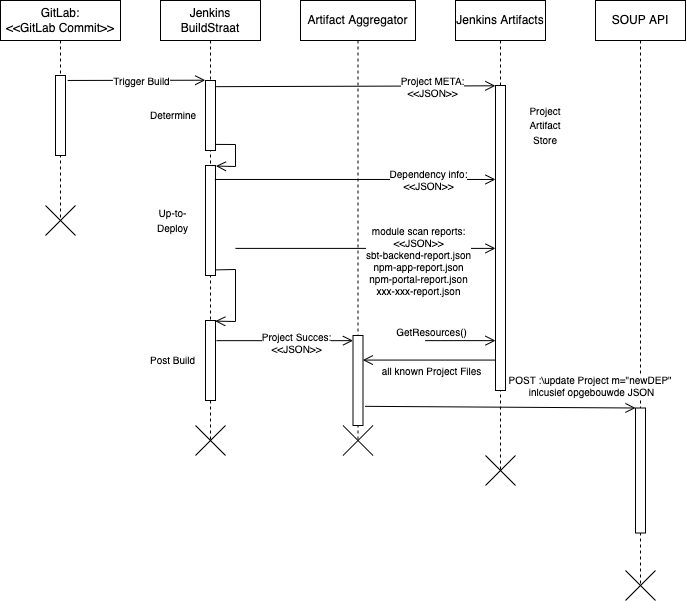

The diagram above was exported from draw.io. Its source (the exported page's mxGraphModel, read from the mxfile embedded in the PNG):
<mxGraphModel dx="1218" dy="905" grid="1" gridSize="5" guides="1" tooltips="1" connect="1" arrows="1" fold="1" page="1" pageScale="1" pageWidth="827" pageHeight="1169" math="0" shadow="0">
  <root>
    <mxCell id="oXHqXAB-IF2x-0nbtKr2-0" />
    <mxCell id="oXHqXAB-IF2x-0nbtKr2-1" parent="oXHqXAB-IF2x-0nbtKr2-0" />
    <mxCell id="oXHqXAB-IF2x-0nbtKr2-15" value="GitLab:&lt;br&gt;&amp;lt;&amp;lt;GitLab Commit&amp;gt;&amp;gt;" style="shape=umlLifeline;perimeter=lifelinePerimeter;whiteSpace=wrap;html=1;container=1;collapsible=0;recursiveResize=0;outlineConnect=0;" vertex="1" parent="oXHqXAB-IF2x-0nbtKr2-1">
      <mxGeometry x="40" y="40" width="120" height="220" as="geometry" />
    </mxCell>
    <mxCell id="oXHqXAB-IF2x-0nbtKr2-16" value="" style="html=1;points=[];perimeter=orthogonalPerimeter;" vertex="1" parent="oXHqXAB-IF2x-0nbtKr2-15">
      <mxGeometry x="55" y="75" width="10" height="80" as="geometry" />
    </mxCell>
    <mxCell id="oXHqXAB-IF2x-0nbtKr2-17" value="Jenkins BuildStraat" style="shape=umlLifeline;perimeter=lifelinePerimeter;whiteSpace=wrap;html=1;container=1;collapsible=0;recursiveResize=0;outlineConnect=0;" vertex="1" parent="oXHqXAB-IF2x-0nbtKr2-1">
      <mxGeometry x="200" y="40" width="100" height="440" as="geometry" />
    </mxCell>
    <mxCell id="oXHqXAB-IF2x-0nbtKr2-18" value="" style="html=1;points=[];perimeter=orthogonalPerimeter;" vertex="1" parent="oXHqXAB-IF2x-0nbtKr2-17">
      <mxGeometry x="45" y="80" width="10" height="70" as="geometry" />
    </mxCell>
    <mxCell id="oXHqXAB-IF2x-0nbtKr2-21" value="&lt;font style=&quot;font-size: 10px&quot;&gt;Determine&lt;/font&gt;" style="text;html=1;strokeColor=none;fillColor=none;align=center;verticalAlign=middle;whiteSpace=wrap;rounded=0;" vertex="1" parent="oXHqXAB-IF2x-0nbtKr2-17">
      <mxGeometry x="-12.5" y="110" width="50" height="10" as="geometry" />
    </mxCell>
    <mxCell id="oXHqXAB-IF2x-0nbtKr2-22" value="" style="html=1;points=[];perimeter=orthogonalPerimeter;" vertex="1" parent="oXHqXAB-IF2x-0nbtKr2-17">
      <mxGeometry x="45" y="165" width="10" height="110" as="geometry" />
    </mxCell>
    <mxCell id="oXHqXAB-IF2x-0nbtKr2-24" value="" style="endArrow=open;startArrow=none;endFill=0;startFill=0;endSize=8;html=1;verticalAlign=bottom;labelBackgroundColor=none;strokeWidth=1;rounded=0;fontSize=10;exitX=1.004;exitY=0.913;exitDx=0;exitDy=0;exitPerimeter=0;entryX=1.042;entryY=0.005;entryDx=0;entryDy=0;entryPerimeter=0;" edge="1" parent="oXHqXAB-IF2x-0nbtKr2-17" source="oXHqXAB-IF2x-0nbtKr2-18" target="oXHqXAB-IF2x-0nbtKr2-22">
      <mxGeometry width="160" relative="1" as="geometry">
        <mxPoint x="-45" y="280" as="sourcePoint" />
        <mxPoint x="115" y="280" as="targetPoint" />
        <Array as="points">
          <mxPoint x="75" y="144" />
          <mxPoint x="75" y="166" />
        </Array>
      </mxGeometry>
    </mxCell>
    <mxCell id="oXHqXAB-IF2x-0nbtKr2-25" value="&lt;font style=&quot;font-size: 10px&quot;&gt;Up-to-Deploy&lt;/font&gt;" style="text;html=1;strokeColor=none;fillColor=none;align=center;verticalAlign=middle;whiteSpace=wrap;rounded=0;" vertex="1" parent="oXHqXAB-IF2x-0nbtKr2-17">
      <mxGeometry x="-15" y="205" width="55" height="30" as="geometry" />
    </mxCell>
    <mxCell id="oXHqXAB-IF2x-0nbtKr2-26" value="" style="html=1;points=[];perimeter=orthogonalPerimeter;" vertex="1" parent="oXHqXAB-IF2x-0nbtKr2-17">
      <mxGeometry x="45" y="320" width="10" height="80" as="geometry" />
    </mxCell>
    <mxCell id="oXHqXAB-IF2x-0nbtKr2-27" value="" style="endArrow=open;startArrow=none;endFill=0;startFill=0;endSize=8;html=1;verticalAlign=bottom;labelBackgroundColor=none;strokeWidth=1;rounded=0;fontSize=10;exitX=0.976;exitY=0.949;exitDx=0;exitDy=0;exitPerimeter=0;entryX=0.976;entryY=0.008;entryDx=0;entryDy=0;entryPerimeter=0;" edge="1" parent="oXHqXAB-IF2x-0nbtKr2-17" source="oXHqXAB-IF2x-0nbtKr2-22" target="oXHqXAB-IF2x-0nbtKr2-26">
      <mxGeometry width="160" relative="1" as="geometry">
        <mxPoint x="60.039999999999964" y="245.0000000000001" as="sourcePoint" />
        <mxPoint x="60.41999999999996" y="271.49" as="targetPoint" />
        <Array as="points">
          <mxPoint x="75" y="269" />
          <mxPoint x="75" y="321" />
        </Array>
      </mxGeometry>
    </mxCell>
    <mxCell id="oXHqXAB-IF2x-0nbtKr2-28" value="&lt;font style=&quot;font-size: 10px&quot;&gt;Post Build&lt;/font&gt;" style="text;html=1;strokeColor=none;fillColor=none;align=center;verticalAlign=middle;whiteSpace=wrap;rounded=0;" vertex="1" parent="oXHqXAB-IF2x-0nbtKr2-17">
      <mxGeometry x="-15" y="345" width="55" height="30" as="geometry" />
    </mxCell>
    <mxCell id="oXHqXAB-IF2x-0nbtKr2-19" value="Jenkins Artifacts" style="shape=umlLifeline;perimeter=lifelinePerimeter;whiteSpace=wrap;html=1;container=1;collapsible=0;recursiveResize=0;outlineConnect=0;" vertex="1" parent="oXHqXAB-IF2x-0nbtKr2-1">
      <mxGeometry x="495" y="40" width="90" height="470" as="geometry" />
    </mxCell>
    <mxCell id="oXHqXAB-IF2x-0nbtKr2-20" value="" style="html=1;points=[];perimeter=orthogonalPerimeter;" vertex="1" parent="oXHqXAB-IF2x-0nbtKr2-19">
      <mxGeometry x="40" y="85" width="10" height="305" as="geometry" />
    </mxCell>
    <mxCell id="oXHqXAB-IF2x-0nbtKr2-36" value="&lt;font style=&quot;font-size: 10px&quot;&gt;Project Artifact Store&lt;/font&gt;" style="text;html=1;strokeColor=none;fillColor=none;align=center;verticalAlign=middle;whiteSpace=wrap;rounded=0;" vertex="1" parent="oXHqXAB-IF2x-0nbtKr2-19">
      <mxGeometry x="65" y="105" width="50" height="40" as="geometry" />
    </mxCell>
    <mxCell id="oXHqXAB-IF2x-0nbtKr2-30" value="" style="endArrow=open;startArrow=none;endFill=0;startFill=0;endSize=8;html=1;verticalAlign=bottom;labelBackgroundColor=none;strokeWidth=1;rounded=0;fontSize=10;exitX=1.214;exitY=0.062;exitDx=0;exitDy=0;exitPerimeter=0;entryX=-0.024;entryY=-0.004;entryDx=0;entryDy=0;entryPerimeter=0;" edge="1" parent="oXHqXAB-IF2x-0nbtKr2-1" source="oXHqXAB-IF2x-0nbtKr2-16" target="oXHqXAB-IF2x-0nbtKr2-18">
      <mxGeometry width="160" relative="1" as="geometry">
        <mxPoint x="210" y="130" as="sourcePoint" />
        <mxPoint x="370" y="130" as="targetPoint" />
      </mxGeometry>
    </mxCell>
    <mxCell id="oXHqXAB-IF2x-0nbtKr2-31" value="Trigger Build" style="edgeLabel;html=1;align=center;verticalAlign=middle;resizable=0;points=[];fontSize=10;" vertex="1" connectable="0" parent="oXHqXAB-IF2x-0nbtKr2-30">
      <mxGeometry x="0.0671" relative="1" as="geometry">
        <mxPoint as="offset" />
      </mxGeometry>
    </mxCell>
    <mxCell id="oXHqXAB-IF2x-0nbtKr2-32" value="" style="endArrow=open;startArrow=none;endFill=0;startFill=0;endSize=8;html=1;verticalAlign=bottom;labelBackgroundColor=none;strokeWidth=1;rounded=0;fontSize=10;exitX=1.071;exitY=0.088;exitDx=0;exitDy=0;exitPerimeter=0;entryX=-0.014;entryY=0.001;entryDx=0;entryDy=0;entryPerimeter=0;" edge="1" parent="oXHqXAB-IF2x-0nbtKr2-1" source="oXHqXAB-IF2x-0nbtKr2-18" target="oXHqXAB-IF2x-0nbtKr2-20">
      <mxGeometry width="160" relative="1" as="geometry">
        <mxPoint x="340" y="150.00000000000003" as="sourcePoint" />
        <mxPoint x="517.62" y="149.76000000000002" as="targetPoint" />
      </mxGeometry>
    </mxCell>
    <mxCell id="oXHqXAB-IF2x-0nbtKr2-33" value="Project META:&lt;br&gt;&amp;lt;&amp;lt;JSON&amp;gt;&amp;gt;" style="edgeLabel;html=1;align=center;verticalAlign=middle;resizable=0;points=[];fontSize=10;" vertex="1" connectable="0" parent="oXHqXAB-IF2x-0nbtKr2-32">
      <mxGeometry x="0.0671" relative="1" as="geometry">
        <mxPoint x="67" as="offset" />
      </mxGeometry>
    </mxCell>
    <mxCell id="oXHqXAB-IF2x-0nbtKr2-34" value="" style="endArrow=open;startArrow=none;endFill=0;startFill=0;endSize=8;html=1;verticalAlign=bottom;labelBackgroundColor=none;strokeWidth=1;rounded=0;fontSize=10;exitX=0.929;exitY=0.127;exitDx=0;exitDy=0;exitPerimeter=0;" edge="1" parent="oXHqXAB-IF2x-0nbtKr2-1" source="oXHqXAB-IF2x-0nbtKr2-22" target="oXHqXAB-IF2x-0nbtKr2-20">
      <mxGeometry width="160" relative="1" as="geometry">
        <mxPoint x="280.7099999999999" y="224.99999999999997" as="sourcePoint" />
        <mxPoint x="655.3599999999999" y="294.3699999999999" as="targetPoint" />
      </mxGeometry>
    </mxCell>
    <mxCell id="oXHqXAB-IF2x-0nbtKr2-35" value="Dependency info:&lt;br&gt;&amp;lt;&amp;lt;JSON&amp;gt;&amp;gt;" style="edgeLabel;html=1;align=center;verticalAlign=middle;resizable=0;points=[];fontSize=10;" vertex="1" connectable="0" parent="oXHqXAB-IF2x-0nbtKr2-34">
      <mxGeometry x="0.0671" relative="1" as="geometry">
        <mxPoint x="63" as="offset" />
      </mxGeometry>
    </mxCell>
    <mxCell id="oXHqXAB-IF2x-0nbtKr2-41" value="" style="endArrow=open;startArrow=none;endFill=0;startFill=0;endSize=8;html=1;verticalAlign=bottom;labelBackgroundColor=none;strokeWidth=1;rounded=0;fontSize=10;exitX=1.167;exitY=0.61;exitDx=0;exitDy=0;exitPerimeter=0;" edge="1" parent="oXHqXAB-IF2x-0nbtKr2-1" target="oXHqXAB-IF2x-0nbtKr2-20">
      <mxGeometry width="160" relative="1" as="geometry">
        <mxPoint x="274.99999999999994" y="287.90000000000003" as="sourcePoint" />
        <mxPoint x="654.4000000000001" y="364.84000000000003" as="targetPoint" />
      </mxGeometry>
    </mxCell>
    <mxCell id="oXHqXAB-IF2x-0nbtKr2-42" value="module scan reports:&lt;br&gt;&amp;lt;&amp;lt;JSON&amp;gt;&amp;gt;&lt;br&gt;sbt-backend-report.json&lt;br&gt;npm-app-report.json&lt;br&gt;npm-portal-report.json&lt;br&gt;xxx-xxx-report.json" style="edgeLabel;html=1;align=center;verticalAlign=middle;resizable=0;points=[];fontSize=10;" vertex="1" connectable="0" parent="oXHqXAB-IF2x-0nbtKr2-41">
      <mxGeometry x="0.0671" relative="1" as="geometry">
        <mxPoint x="43" y="12" as="offset" />
      </mxGeometry>
    </mxCell>
    <mxCell id="oXHqXAB-IF2x-0nbtKr2-43" value="Artifact Aggregator" style="shape=umlLifeline;perimeter=lifelinePerimeter;whiteSpace=wrap;html=1;container=1;collapsible=0;recursiveResize=0;outlineConnect=0;" vertex="1" parent="oXHqXAB-IF2x-0nbtKr2-1">
      <mxGeometry x="340" y="40" width="115" height="440" as="geometry" />
    </mxCell>
    <mxCell id="oXHqXAB-IF2x-0nbtKr2-46" value="" style="html=1;points=[];perimeter=orthogonalPerimeter;" vertex="1" parent="oXHqXAB-IF2x-0nbtKr2-43">
      <mxGeometry x="52.5" y="335" width="10" height="90" as="geometry" />
    </mxCell>
    <mxCell id="oXHqXAB-IF2x-0nbtKr2-48" value="" style="shape=umlDestroy;fontSize=10;" vertex="1" parent="oXHqXAB-IF2x-0nbtKr2-1">
      <mxGeometry x="85" y="245" width="30" height="30" as="geometry" />
    </mxCell>
    <mxCell id="oXHqXAB-IF2x-0nbtKr2-49" value="" style="shape=umlDestroy;fontSize=10;" vertex="1" parent="oXHqXAB-IF2x-0nbtKr2-1">
      <mxGeometry x="525" y="495" width="30" height="30" as="geometry" />
    </mxCell>
    <mxCell id="oXHqXAB-IF2x-0nbtKr2-51" value="" style="endArrow=open;startArrow=none;endFill=0;startFill=0;endSize=8;html=1;verticalAlign=bottom;labelBackgroundColor=none;strokeWidth=1;rounded=0;fontSize=10;exitX=1.1;exitY=0.252;exitDx=0;exitDy=0;exitPerimeter=0;" edge="1" parent="oXHqXAB-IF2x-0nbtKr2-1" source="oXHqXAB-IF2x-0nbtKr2-26" target="oXHqXAB-IF2x-0nbtKr2-46">
      <mxGeometry width="160" relative="1" as="geometry">
        <mxPoint x="281.19000000000005" y="545" as="sourcePoint" />
        <mxPoint x="655" y="375" as="targetPoint" />
      </mxGeometry>
    </mxCell>
    <mxCell id="oXHqXAB-IF2x-0nbtKr2-52" value="Project Succes:&lt;br&gt;&amp;lt;&amp;lt;JSON&amp;gt;&amp;gt;" style="edgeLabel;html=1;align=center;verticalAlign=middle;resizable=0;points=[];fontSize=10;" vertex="1" connectable="0" parent="oXHqXAB-IF2x-0nbtKr2-51">
      <mxGeometry x="0.0671" relative="1" as="geometry">
        <mxPoint x="6" y="1" as="offset" />
      </mxGeometry>
    </mxCell>
    <mxCell id="oXHqXAB-IF2x-0nbtKr2-53" value="" style="shape=umlDestroy;fontSize=10;" vertex="1" parent="oXHqXAB-IF2x-0nbtKr2-1">
      <mxGeometry x="235" y="465" width="30" height="30" as="geometry" />
    </mxCell>
    <mxCell id="oXHqXAB-IF2x-0nbtKr2-54" value="" style="endArrow=open;startArrow=none;endFill=0;startFill=0;endSize=8;html=1;verticalAlign=bottom;labelBackgroundColor=none;strokeWidth=1;rounded=0;fontSize=10;exitX=1.15;exitY=0.057;exitDx=0;exitDy=0;exitPerimeter=0;" edge="1" parent="oXHqXAB-IF2x-0nbtKr2-1" target="oXHqXAB-IF2x-0nbtKr2-20">
      <mxGeometry width="160" relative="1" as="geometry">
        <mxPoint x="464.71" y="380.13" as="sourcePoint" />
        <mxPoint x="655.0000000000002" y="380.875" as="targetPoint" />
      </mxGeometry>
    </mxCell>
    <mxCell id="oXHqXAB-IF2x-0nbtKr2-55" value="GetResources()" style="edgeLabel;html=1;align=center;verticalAlign=middle;resizable=0;points=[];fontSize=10;" vertex="1" connectable="0" parent="oXHqXAB-IF2x-0nbtKr2-54">
      <mxGeometry x="0.0671" relative="1" as="geometry">
        <mxPoint x="-32" y="-10" as="offset" />
      </mxGeometry>
    </mxCell>
    <mxCell id="oXHqXAB-IF2x-0nbtKr2-56" value="" style="endArrow=open;startArrow=none;endFill=0;startFill=0;endSize=8;html=1;verticalAlign=bottom;labelBackgroundColor=none;strokeWidth=1;rounded=0;fontSize=10;entryX=0.979;entryY=0.273;entryDx=0;entryDy=0;entryPerimeter=0;" edge="1" parent="oXHqXAB-IF2x-0nbtKr2-1" source="oXHqXAB-IF2x-0nbtKr2-20" target="oXHqXAB-IF2x-0nbtKr2-46">
      <mxGeometry width="160" relative="1" as="geometry">
        <mxPoint x="495.00000000000006" y="455" as="sourcePoint" />
        <mxPoint x="685.2900000000002" y="455.745" as="targetPoint" />
      </mxGeometry>
    </mxCell>
    <mxCell id="oXHqXAB-IF2x-0nbtKr2-57" value="all known Project Files" style="edgeLabel;html=1;align=center;verticalAlign=middle;resizable=0;points=[];fontSize=10;" vertex="1" connectable="0" parent="oXHqXAB-IF2x-0nbtKr2-56">
      <mxGeometry x="0.0671" relative="1" as="geometry">
        <mxPoint x="6" y="10" as="offset" />
      </mxGeometry>
    </mxCell>
    <mxCell id="oXHqXAB-IF2x-0nbtKr2-58" value="SOUP API" style="shape=umlLifeline;perimeter=lifelinePerimeter;whiteSpace=wrap;html=1;container=1;collapsible=0;recursiveResize=0;outlineConnect=0;" vertex="1" parent="oXHqXAB-IF2x-0nbtKr2-1">
      <mxGeometry x="635" y="40" width="90" height="585" as="geometry" />
    </mxCell>
    <mxCell id="oXHqXAB-IF2x-0nbtKr2-65" value="" style="shape=umlDestroy;fontSize=10;" vertex="1" parent="oXHqXAB-IF2x-0nbtKr2-58">
      <mxGeometry x="30" y="570" width="30" height="30" as="geometry" />
    </mxCell>
    <mxCell id="oXHqXAB-IF2x-0nbtKr2-61" value="" style="shape=umlDestroy;fontSize=10;" vertex="1" parent="oXHqXAB-IF2x-0nbtKr2-1">
      <mxGeometry x="382.5" y="465" width="30" height="30" as="geometry" />
    </mxCell>
    <mxCell id="oXHqXAB-IF2x-0nbtKr2-64" value="" style="endArrow=open;startArrow=none;endFill=0;startFill=0;endSize=8;html=1;verticalAlign=bottom;labelBackgroundColor=none;strokeWidth=1;rounded=0;fontSize=10;exitX=1.207;exitY=0.787;exitDx=0;exitDy=0;exitPerimeter=0;" edge="1" parent="oXHqXAB-IF2x-0nbtKr2-1" source="oXHqXAB-IF2x-0nbtKr2-46" target="oXHqXAB-IF2x-0nbtKr2-62">
      <mxGeometry width="160" relative="1" as="geometry">
        <mxPoint x="370" y="405" as="sourcePoint" />
        <mxPoint x="530" y="405" as="targetPoint" />
      </mxGeometry>
    </mxCell>
    <mxCell id="oXHqXAB-IF2x-0nbtKr2-66" value="POST :\update Project m=&quot;newDEP&quot;&amp;nbsp;&lt;br&gt;inlcusief opgebouwde JSON" style="edgeLabel;html=1;align=center;verticalAlign=middle;resizable=0;points=[];fontSize=10;" vertex="1" connectable="0" parent="oXHqXAB-IF2x-0nbtKr2-64">
      <mxGeometry x="0.3946" y="1" relative="1" as="geometry">
        <mxPoint x="37" y="-21" as="offset" />
      </mxGeometry>
    </mxCell>
    <mxCell id="oXHqXAB-IF2x-0nbtKr2-62" value="" style="html=1;points=[];perimeter=orthogonalPerimeter;" vertex="1" parent="oXHqXAB-IF2x-0nbtKr2-1">
      <mxGeometry x="675" y="447.5" width="10" height="125" as="geometry" />
    </mxCell>
  </root>
</mxGraphModel>